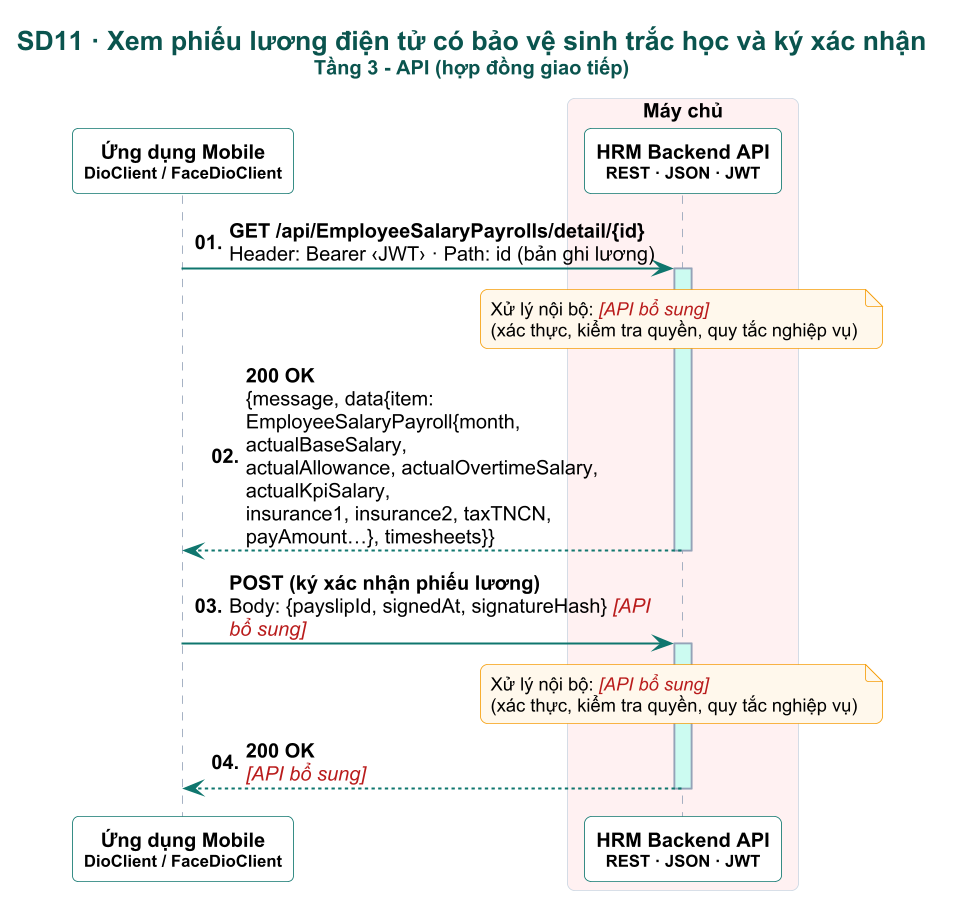

The diagram above was rendered by PlantUML. Its source (embedded in the PNG):
@startuml

skinparam dpi 160
skinparam defaultFontName Arial
skinparam defaultFontSize 12
skinparam shadowing false
skinparam roundCorner 8
skinparam maxMessageSize 260
skinparam sequenceMessageAlign left
skinparam responseMessageBelowArrow true
skinparam ParticipantPadding 6
skinparam BoxPadding 4
skinparam titleFontSize 16
skinparam titleFontStyle bold
skinparam titleFontColor #0A544E
skinparam sequence {
  ArrowColor #0F766E
  ArrowThickness 1.2
  LifeLineBorderColor #94A3B8
  LifeLineBackgroundColor #CCFBF1
  ParticipantBorderColor #0F766E
  ParticipantBackgroundColor #FFFFFF
  ParticipantFontStyle bold
  ActorBorderColor #0F766E
  ActorBackgroundColor #FFF8EC
  BoxBorderColor #CBD5E1
  GroupBorderColor #B45309
  GroupBackgroundColor #FFFBEB
  GroupHeaderFontColor #92400E
  DividerBackgroundColor #F0FDFA
  DividerBorderColor #0F766E
  ReferenceBackgroundColor #F8FAFC
}
skinparam note {
  BackgroundColor #FFF8EC
  BorderColor #F59E0B
  FontSize 11
}

autonumber "<b>00."
title SD11 · Xem phiếu lương điện tử có bảo vệ sinh trắc học và ký xác nhận\n<size:12>Tầng 3 - API (hợp đồng giao tiếp)</size>
participant "Ứng dụng Mobile\n<size:10>DioClient / FaceDioClient</size>" as APP
box "Máy chủ" #FFF1F2
participant "HRM Backend API\n<size:10>REST · JSON · JWT</size>" as HRM
end box
APP -> HRM : <b>GET /api/EmployeeSalaryPayrolls/detail/{id}</b>\nHeader: Bearer ‹JWT› · Path: id (bản ghi lương)
activate HRM
note over HRM : Xử lý nội bộ: <color:#B91C1C><i>[API bổ sung]</i></color>\n(xác thực, kiểm tra quyền, quy tắc nghiệp vụ)
HRM --> APP : <b>200 OK</b>\n{message, data{item: EmployeeSalaryPayroll{month, actualBaseSalary,\nactualAllowance, actualOvertimeSalary, actualKpiSalary,\ninsurance1, insurance2, taxTNCN, payAmount…}, timesheets}}
deactivate HRM
APP -> HRM : <b>POST (ký xác nhận phiếu lương)</b>\nBody: {payslipId, signedAt, signatureHash} <color:#B91C1C><i>[API bổ sung]</i></color>
activate HRM
note over HRM : Xử lý nội bộ: <color:#B91C1C><i>[API bổ sung]</i></color>\n(xác thực, kiểm tra quyền, quy tắc nghiệp vụ)
HRM --> APP : <b>200 OK</b>\n<color:#B91C1C><i>[API bổ sung]</i></color>
deactivate HRM
@enduml